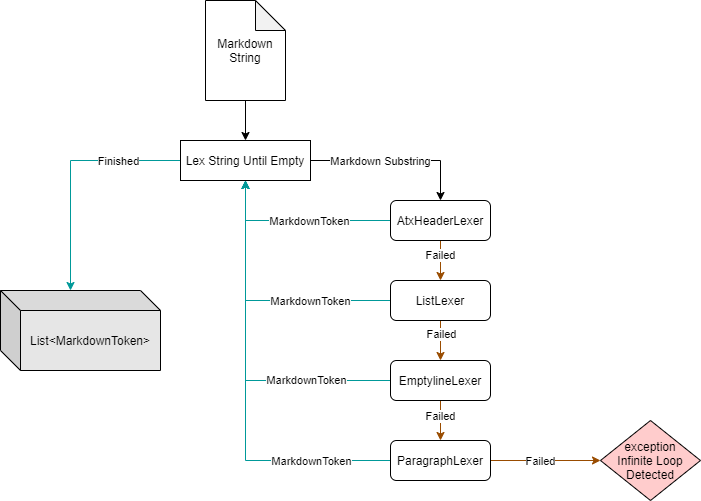

The diagram above was exported from draw.io. Its source (the exported page's mxGraphModel, read from the mxfile embedded in the PNG):
<mxGraphModel dx="1550" dy="895" grid="1" gridSize="10" guides="1" tooltips="1" connect="1" arrows="1" fold="1" page="1" pageScale="1" pageWidth="1100" pageHeight="850" math="0" shadow="0">
  <root>
    <mxCell id="pzdXls8BnUCMwul2S7bM-0" />
    <mxCell id="pzdXls8BnUCMwul2S7bM-1" parent="pzdXls8BnUCMwul2S7bM-0" />
    <mxCell id="pzdXls8BnUCMwul2S7bM-2" style="edgeStyle=orthogonalEdgeStyle;rounded=0;orthogonalLoop=1;jettySize=auto;html=1;entryX=0.5;entryY=0;entryDx=0;entryDy=0;" edge="1" parent="pzdXls8BnUCMwul2S7bM-1" source="pzdXls8BnUCMwul2S7bM-3" target="pzdXls8BnUCMwul2S7bM-6">
      <mxGeometry relative="1" as="geometry">
        <mxPoint x="640" y="300" as="targetPoint" />
      </mxGeometry>
    </mxCell>
    <mxCell id="pzdXls8BnUCMwul2S7bM-3" value="Markdown String" style="shape=note;whiteSpace=wrap;html=1;backgroundOutline=1;darkOpacity=0.05;" vertex="1" parent="pzdXls8BnUCMwul2S7bM-1">
      <mxGeometry x="405" y="150" width="80" height="100" as="geometry" />
    </mxCell>
    <mxCell id="pzdXls8BnUCMwul2S7bM-4" style="edgeStyle=orthogonalEdgeStyle;rounded=0;orthogonalLoop=1;jettySize=auto;html=1;entryX=0;entryY=0;entryDx=70;entryDy=0;entryPerimeter=0;strokeColor=#009999;" edge="1" parent="pzdXls8BnUCMwul2S7bM-1" source="pzdXls8BnUCMwul2S7bM-6" target="pzdXls8BnUCMwul2S7bM-30">
      <mxGeometry relative="1" as="geometry" />
    </mxCell>
    <mxCell id="pzdXls8BnUCMwul2S7bM-5" value="Finished" style="edgeLabel;html=1;align=center;verticalAlign=middle;resizable=0;points=[];" vertex="1" connectable="0" parent="pzdXls8BnUCMwul2S7bM-4">
      <mxGeometry x="-0.4309" y="-1" relative="1" as="geometry">
        <mxPoint x="5.33" y="1" as="offset" />
      </mxGeometry>
    </mxCell>
    <mxCell id="pzdXls8BnUCMwul2S7bM-6" value="Lex String Until Empty" style="whiteSpace=wrap;html=1;" vertex="1" parent="pzdXls8BnUCMwul2S7bM-1">
      <mxGeometry x="380" y="290" width="130" height="40" as="geometry" />
    </mxCell>
    <mxCell id="pzdXls8BnUCMwul2S7bM-7" style="edgeStyle=orthogonalEdgeStyle;rounded=0;orthogonalLoop=1;jettySize=auto;html=1;strokeColor=#994C00;" edge="1" parent="pzdXls8BnUCMwul2S7bM-1" source="pzdXls8BnUCMwul2S7bM-11" target="pzdXls8BnUCMwul2S7bM-18">
      <mxGeometry relative="1" as="geometry" />
    </mxCell>
    <mxCell id="pzdXls8BnUCMwul2S7bM-8" value="Failed" style="edgeLabel;html=1;align=center;verticalAlign=middle;resizable=0;points=[];" vertex="1" connectable="0" parent="pzdXls8BnUCMwul2S7bM-7">
      <mxGeometry x="-0.3025" y="-1" relative="1" as="geometry">
        <mxPoint as="offset" />
      </mxGeometry>
    </mxCell>
    <mxCell id="pzdXls8BnUCMwul2S7bM-9" style="edgeStyle=orthogonalEdgeStyle;rounded=0;orthogonalLoop=1;jettySize=auto;html=1;entryX=0.5;entryY=1;entryDx=0;entryDy=0;strokeColor=#009999;" edge="1" parent="pzdXls8BnUCMwul2S7bM-1" source="pzdXls8BnUCMwul2S7bM-11" target="pzdXls8BnUCMwul2S7bM-6">
      <mxGeometry relative="1" as="geometry" />
    </mxCell>
    <mxCell id="pzdXls8BnUCMwul2S7bM-10" value="MarkdownToken" style="edgeLabel;html=1;align=center;verticalAlign=middle;resizable=0;points=[];" vertex="1" connectable="0" parent="pzdXls8BnUCMwul2S7bM-9">
      <mxGeometry x="-0.1178" relative="1" as="geometry">
        <mxPoint as="offset" />
      </mxGeometry>
    </mxCell>
    <mxCell id="pzdXls8BnUCMwul2S7bM-11" value="AtxHeaderLexer" style="whiteSpace=wrap;html=1;rounded=1;" vertex="1" parent="pzdXls8BnUCMwul2S7bM-1">
      <mxGeometry x="590" y="350" width="100" height="40" as="geometry" />
    </mxCell>
    <mxCell id="pzdXls8BnUCMwul2S7bM-12" value="" style="edgeStyle=elbowEdgeStyle;elbow=horizontal;html=1;rounded=0;entryX=0.5;entryY=0;entryDx=0;entryDy=0;" edge="1" parent="pzdXls8BnUCMwul2S7bM-1" source="pzdXls8BnUCMwul2S7bM-6" target="pzdXls8BnUCMwul2S7bM-11">
      <mxGeometry relative="1" as="geometry">
        <Array as="points">
          <mxPoint x="640" y="310" />
        </Array>
      </mxGeometry>
    </mxCell>
    <mxCell id="pzdXls8BnUCMwul2S7bM-13" value="Markdown Substring" style="edgeLabel;html=1;align=center;verticalAlign=middle;resizable=0;points=[];" vertex="1" connectable="0" parent="pzdXls8BnUCMwul2S7bM-12">
      <mxGeometry x="-0.1012" y="2" relative="1" as="geometry">
        <mxPoint x="-6.5" y="2" as="offset" />
      </mxGeometry>
    </mxCell>
    <mxCell id="pzdXls8BnUCMwul2S7bM-14" style="edgeStyle=orthogonalEdgeStyle;rounded=0;orthogonalLoop=1;jettySize=auto;html=1;entryX=0.5;entryY=0;entryDx=0;entryDy=0;strokeColor=#994C00;" edge="1" parent="pzdXls8BnUCMwul2S7bM-1" source="pzdXls8BnUCMwul2S7bM-18" target="pzdXls8BnUCMwul2S7bM-23">
      <mxGeometry relative="1" as="geometry" />
    </mxCell>
    <mxCell id="pzdXls8BnUCMwul2S7bM-15" value="Failed" style="edgeLabel;html=1;align=center;verticalAlign=middle;resizable=0;points=[];" vertex="1" connectable="0" parent="pzdXls8BnUCMwul2S7bM-14">
      <mxGeometry x="-0.34" relative="1" as="geometry">
        <mxPoint as="offset" />
      </mxGeometry>
    </mxCell>
    <mxCell id="pzdXls8BnUCMwul2S7bM-16" style="edgeStyle=orthogonalEdgeStyle;rounded=0;orthogonalLoop=1;jettySize=auto;html=1;entryX=0.5;entryY=1;entryDx=0;entryDy=0;strokeColor=#009999;" edge="1" parent="pzdXls8BnUCMwul2S7bM-1" source="pzdXls8BnUCMwul2S7bM-18" target="pzdXls8BnUCMwul2S7bM-6">
      <mxGeometry relative="1" as="geometry" />
    </mxCell>
    <mxCell id="pzdXls8BnUCMwul2S7bM-17" value="MarkdownToken" style="edgeLabel;html=1;align=center;verticalAlign=middle;resizable=0;points=[];" vertex="1" connectable="0" parent="pzdXls8BnUCMwul2S7bM-16">
      <mxGeometry x="-0.3917" relative="1" as="geometry">
        <mxPoint as="offset" />
      </mxGeometry>
    </mxCell>
    <mxCell id="pzdXls8BnUCMwul2S7bM-18" value="ListLexer" style="whiteSpace=wrap;html=1;rounded=1;" vertex="1" parent="pzdXls8BnUCMwul2S7bM-1">
      <mxGeometry x="590" y="430" width="100" height="40" as="geometry" />
    </mxCell>
    <mxCell id="pzdXls8BnUCMwul2S7bM-19" style="edgeStyle=orthogonalEdgeStyle;rounded=0;orthogonalLoop=1;jettySize=auto;html=1;entryX=0.5;entryY=0;entryDx=0;entryDy=0;strokeColor=#994C00;" edge="1" parent="pzdXls8BnUCMwul2S7bM-1" source="pzdXls8BnUCMwul2S7bM-23" target="pzdXls8BnUCMwul2S7bM-28">
      <mxGeometry relative="1" as="geometry" />
    </mxCell>
    <mxCell id="pzdXls8BnUCMwul2S7bM-20" value="Failed" style="edgeLabel;html=1;align=center;verticalAlign=middle;resizable=0;points=[];" vertex="1" connectable="0" parent="pzdXls8BnUCMwul2S7bM-19">
      <mxGeometry x="-0.265" y="-1" relative="1" as="geometry">
        <mxPoint as="offset" />
      </mxGeometry>
    </mxCell>
    <mxCell id="pzdXls8BnUCMwul2S7bM-21" style="edgeStyle=orthogonalEdgeStyle;rounded=0;orthogonalLoop=1;jettySize=auto;html=1;entryX=0.5;entryY=1;entryDx=0;entryDy=0;strokeColor=#009999;" edge="1" parent="pzdXls8BnUCMwul2S7bM-1" source="pzdXls8BnUCMwul2S7bM-23" target="pzdXls8BnUCMwul2S7bM-6">
      <mxGeometry relative="1" as="geometry" />
    </mxCell>
    <mxCell id="pzdXls8BnUCMwul2S7bM-22" value="MarkdownToken" style="edgeLabel;html=1;align=center;verticalAlign=middle;resizable=0;points=[];" vertex="1" connectable="0" parent="pzdXls8BnUCMwul2S7bM-21">
      <mxGeometry x="-0.5096" y="-1" relative="1" as="geometry">
        <mxPoint as="offset" />
      </mxGeometry>
    </mxCell>
    <mxCell id="pzdXls8BnUCMwul2S7bM-23" value="EmptylineLexer" style="rounded=1;whiteSpace=wrap;html=1;fillColor=#ffffff;" vertex="1" parent="pzdXls8BnUCMwul2S7bM-1">
      <mxGeometry x="590" y="510" width="100" height="40" as="geometry" />
    </mxCell>
    <mxCell id="pzdXls8BnUCMwul2S7bM-24" style="edgeStyle=orthogonalEdgeStyle;rounded=0;orthogonalLoop=1;jettySize=auto;html=1;strokeColor=#009999;entryX=0.5;entryY=1;entryDx=0;entryDy=0;" edge="1" parent="pzdXls8BnUCMwul2S7bM-1" source="pzdXls8BnUCMwul2S7bM-28" target="pzdXls8BnUCMwul2S7bM-6">
      <mxGeometry relative="1" as="geometry">
        <mxPoint x="430" y="380" as="targetPoint" />
      </mxGeometry>
    </mxCell>
    <mxCell id="pzdXls8BnUCMwul2S7bM-25" value="MarkdownToken" style="edgeLabel;html=1;align=center;verticalAlign=middle;resizable=0;points=[];" vertex="1" connectable="0" parent="pzdXls8BnUCMwul2S7bM-24">
      <mxGeometry x="-0.5948" relative="1" as="geometry">
        <mxPoint x="6" as="offset" />
      </mxGeometry>
    </mxCell>
    <mxCell id="pzdXls8BnUCMwul2S7bM-26" style="edgeStyle=orthogonalEdgeStyle;rounded=0;orthogonalLoop=1;jettySize=auto;html=1;entryX=0;entryY=0.5;entryDx=0;entryDy=0;strokeColor=#994C00;" edge="1" parent="pzdXls8BnUCMwul2S7bM-1" source="pzdXls8BnUCMwul2S7bM-28" target="pzdXls8BnUCMwul2S7bM-29">
      <mxGeometry relative="1" as="geometry" />
    </mxCell>
    <mxCell id="pzdXls8BnUCMwul2S7bM-27" value="Failed" style="edgeLabel;html=1;align=center;verticalAlign=middle;resizable=0;points=[];" vertex="1" connectable="0" parent="pzdXls8BnUCMwul2S7bM-26">
      <mxGeometry x="-0.2133" y="-1" relative="1" as="geometry">
        <mxPoint x="6.67" y="-1" as="offset" />
      </mxGeometry>
    </mxCell>
    <mxCell id="pzdXls8BnUCMwul2S7bM-28" value="ParagraphLexer" style="rounded=1;whiteSpace=wrap;html=1;fillColor=#ffffff;" vertex="1" parent="pzdXls8BnUCMwul2S7bM-1">
      <mxGeometry x="590" y="590" width="100" height="40" as="geometry" />
    </mxCell>
    <mxCell id="pzdXls8BnUCMwul2S7bM-29" value="exception&lt;br&gt;Infinite Loop Detected" style="rhombus;whiteSpace=wrap;html=1;rounded=0;fillColor=#FFCCCC;" vertex="1" parent="pzdXls8BnUCMwul2S7bM-1">
      <mxGeometry x="800" y="570" width="100" height="80" as="geometry" />
    </mxCell>
    <mxCell id="pzdXls8BnUCMwul2S7bM-30" value="List&amp;lt;MarkdownToken&amp;gt;" style="shape=cube;whiteSpace=wrap;html=1;boundedLbl=1;backgroundOutline=1;darkOpacity=0.05;darkOpacity2=0.1;rounded=1;fillColor=#E6E6E6;" vertex="1" parent="pzdXls8BnUCMwul2S7bM-1">
      <mxGeometry x="200" y="440" width="160" height="80" as="geometry" />
    </mxCell>
  </root>
</mxGraphModel>